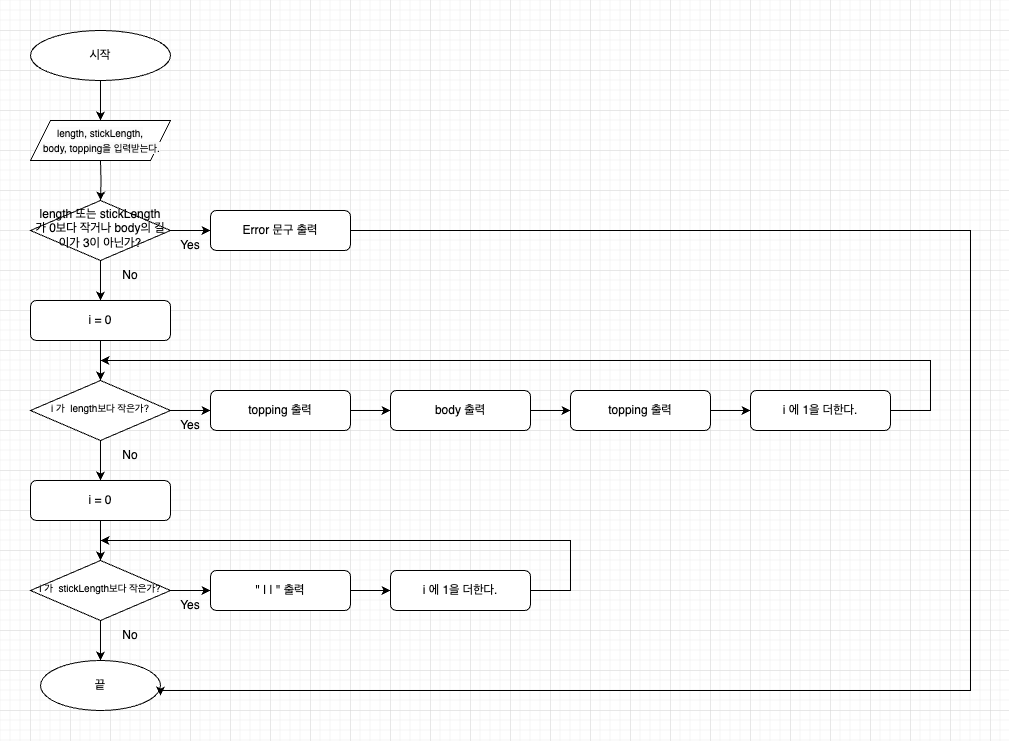

The diagram above was exported from draw.io. Its source (the exported page's mxGraphModel, read from the mxfile embedded in the PNG):
<mxGraphModel dx="1085" dy="709" grid="1" gridSize="10" guides="1" tooltips="1" connect="1" arrows="1" fold="1" page="1" pageScale="1" pageWidth="827" pageHeight="1169" math="0" shadow="0">
  <root>
    <mxCell id="WIyWlLk6GJQsqaUBKTNV-0" />
    <mxCell id="WIyWlLk6GJQsqaUBKTNV-1" parent="WIyWlLk6GJQsqaUBKTNV-0" />
    <mxCell id="9_fnknIiRb6-mF9Kx7yK-52" value="" style="edgeStyle=orthogonalEdgeStyle;rounded=0;orthogonalLoop=1;jettySize=auto;html=1;" edge="1" parent="WIyWlLk6GJQsqaUBKTNV-1" source="9_fnknIiRb6-mF9Kx7yK-57" target="9_fnknIiRb6-mF9Kx7yK-44">
      <mxGeometry relative="1" as="geometry">
        <mxPoint x="110" y="249.9999999999999" as="sourcePoint" />
      </mxGeometry>
    </mxCell>
    <mxCell id="9_fnknIiRb6-mF9Kx7yK-2" value="" style="edgeStyle=orthogonalEdgeStyle;rounded=0;orthogonalLoop=1;jettySize=auto;html=1;" edge="1" parent="WIyWlLk6GJQsqaUBKTNV-1" source="9_fnknIiRb6-mF9Kx7yK-4" target="9_fnknIiRb6-mF9Kx7yK-12">
      <mxGeometry relative="1" as="geometry" />
    </mxCell>
    <mxCell id="9_fnknIiRb6-mF9Kx7yK-50" value="" style="edgeStyle=orthogonalEdgeStyle;rounded=0;orthogonalLoop=1;jettySize=auto;html=1;" edge="1" parent="WIyWlLk6GJQsqaUBKTNV-1" source="9_fnknIiRb6-mF9Kx7yK-4" target="9_fnknIiRb6-mF9Kx7yK-6">
      <mxGeometry relative="1" as="geometry" />
    </mxCell>
    <mxCell id="9_fnknIiRb6-mF9Kx7yK-4" value="&lt;font style=&quot;font-size: 10px;&quot;&gt;i 가&amp;nbsp; length보다 작은가?&lt;/font&gt;" style="rhombus;whiteSpace=wrap;html=1;shadow=0;fontFamily=Helvetica;fontSize=12;align=center;strokeWidth=1;spacing=6;spacingTop=-4;" vertex="1" parent="WIyWlLk6GJQsqaUBKTNV-1">
      <mxGeometry x="40" y="390" width="140" height="60" as="geometry" />
    </mxCell>
    <mxCell id="9_fnknIiRb6-mF9Kx7yK-5" value="" style="edgeStyle=orthogonalEdgeStyle;rounded=0;orthogonalLoop=1;jettySize=auto;html=1;" edge="1" parent="WIyWlLk6GJQsqaUBKTNV-1" source="9_fnknIiRb6-mF9Kx7yK-6" target="9_fnknIiRb6-mF9Kx7yK-16">
      <mxGeometry relative="1" as="geometry" />
    </mxCell>
    <mxCell id="9_fnknIiRb6-mF9Kx7yK-6" value="i = 0" style="rounded=1;whiteSpace=wrap;html=1;fontSize=12;glass=0;strokeWidth=1;shadow=0;" vertex="1" parent="WIyWlLk6GJQsqaUBKTNV-1">
      <mxGeometry x="40" y="490" width="140" height="40" as="geometry" />
    </mxCell>
    <mxCell id="9_fnknIiRb6-mF9Kx7yK-7" value="i 에 1을 더한다." style="rounded=1;whiteSpace=wrap;html=1;fontSize=12;glass=0;strokeWidth=1;shadow=0;" vertex="1" parent="WIyWlLk6GJQsqaUBKTNV-1">
      <mxGeometry x="760" y="400" width="140" height="40" as="geometry" />
    </mxCell>
    <mxCell id="9_fnknIiRb6-mF9Kx7yK-32" value="" style="edgeStyle=orthogonalEdgeStyle;rounded=0;orthogonalLoop=1;jettySize=auto;html=1;" edge="1" parent="WIyWlLk6GJQsqaUBKTNV-1" source="9_fnknIiRb6-mF9Kx7yK-9">
      <mxGeometry relative="1" as="geometry">
        <mxPoint x="110" y="129.99999999999994" as="targetPoint" />
      </mxGeometry>
    </mxCell>
    <mxCell id="9_fnknIiRb6-mF9Kx7yK-9" value="시작" style="ellipse;whiteSpace=wrap;html=1;" vertex="1" parent="WIyWlLk6GJQsqaUBKTNV-1">
      <mxGeometry x="40" y="40" width="140" height="50" as="geometry" />
    </mxCell>
    <mxCell id="9_fnknIiRb6-mF9Kx7yK-10" value="끝" style="ellipse;whiteSpace=wrap;html=1;" vertex="1" parent="WIyWlLk6GJQsqaUBKTNV-1">
      <mxGeometry x="50" y="670" width="120" height="50" as="geometry" />
    </mxCell>
    <mxCell id="9_fnknIiRb6-mF9Kx7yK-61" value="" style="edgeStyle=orthogonalEdgeStyle;rounded=0;orthogonalLoop=1;jettySize=auto;html=1;" edge="1" parent="WIyWlLk6GJQsqaUBKTNV-1" source="9_fnknIiRb6-mF9Kx7yK-12" target="9_fnknIiRb6-mF9Kx7yK-59">
      <mxGeometry relative="1" as="geometry" />
    </mxCell>
    <mxCell id="9_fnknIiRb6-mF9Kx7yK-12" value="topping 출력" style="rounded=1;whiteSpace=wrap;html=1;fontSize=12;glass=0;strokeWidth=1;shadow=0;" vertex="1" parent="WIyWlLk6GJQsqaUBKTNV-1">
      <mxGeometry x="220" y="400" width="140" height="40" as="geometry" />
    </mxCell>
    <mxCell id="9_fnknIiRb6-mF9Kx7yK-13" value="Yes" style="text;html=1;strokeColor=none;fillColor=none;align=center;verticalAlign=middle;whiteSpace=wrap;rounded=0;" vertex="1" parent="WIyWlLk6GJQsqaUBKTNV-1">
      <mxGeometry x="170" y="420" width="60" height="30" as="geometry" />
    </mxCell>
    <mxCell id="9_fnknIiRb6-mF9Kx7yK-14" value="" style="edgeStyle=orthogonalEdgeStyle;rounded=0;orthogonalLoop=1;jettySize=auto;html=1;" edge="1" parent="WIyWlLk6GJQsqaUBKTNV-1" source="9_fnknIiRb6-mF9Kx7yK-16" target="9_fnknIiRb6-mF9Kx7yK-10">
      <mxGeometry relative="1" as="geometry" />
    </mxCell>
    <mxCell id="9_fnknIiRb6-mF9Kx7yK-15" value="" style="edgeStyle=orthogonalEdgeStyle;rounded=0;orthogonalLoop=1;jettySize=auto;html=1;" edge="1" parent="WIyWlLk6GJQsqaUBKTNV-1" source="9_fnknIiRb6-mF9Kx7yK-16" target="9_fnknIiRb6-mF9Kx7yK-21">
      <mxGeometry relative="1" as="geometry" />
    </mxCell>
    <mxCell id="9_fnknIiRb6-mF9Kx7yK-16" value="&lt;font style=&quot;font-size: 10px;&quot;&gt;i 가&amp;nbsp; stickLength보다 작은가?&lt;/font&gt;" style="rhombus;whiteSpace=wrap;html=1;shadow=0;fontFamily=Helvetica;fontSize=12;align=center;strokeWidth=1;spacing=6;spacingTop=-4;" vertex="1" parent="WIyWlLk6GJQsqaUBKTNV-1">
      <mxGeometry x="40" y="570" width="140" height="60" as="geometry" />
    </mxCell>
    <mxCell id="9_fnknIiRb6-mF9Kx7yK-18" value="No" style="text;html=1;strokeColor=none;fillColor=none;align=center;verticalAlign=middle;whiteSpace=wrap;rounded=0;" vertex="1" parent="WIyWlLk6GJQsqaUBKTNV-1">
      <mxGeometry x="110" y="630" width="60" height="30" as="geometry" />
    </mxCell>
    <mxCell id="9_fnknIiRb6-mF9Kx7yK-19" value="i 에 1을 더한다." style="rounded=1;whiteSpace=wrap;html=1;fontSize=12;glass=0;strokeWidth=1;shadow=0;" vertex="1" parent="WIyWlLk6GJQsqaUBKTNV-1">
      <mxGeometry x="400" y="580" width="140" height="40" as="geometry" />
    </mxCell>
    <mxCell id="9_fnknIiRb6-mF9Kx7yK-20" value="" style="edgeStyle=orthogonalEdgeStyle;rounded=0;orthogonalLoop=1;jettySize=auto;html=1;" edge="1" parent="WIyWlLk6GJQsqaUBKTNV-1" source="9_fnknIiRb6-mF9Kx7yK-21" target="9_fnknIiRb6-mF9Kx7yK-19">
      <mxGeometry relative="1" as="geometry" />
    </mxCell>
    <mxCell id="9_fnknIiRb6-mF9Kx7yK-21" value="&quot; | | &quot; 출력" style="rounded=1;whiteSpace=wrap;html=1;fontSize=12;glass=0;strokeWidth=1;shadow=0;" vertex="1" parent="WIyWlLk6GJQsqaUBKTNV-1">
      <mxGeometry x="220" y="580" width="140" height="40" as="geometry" />
    </mxCell>
    <mxCell id="9_fnknIiRb6-mF9Kx7yK-22" value="Yes" style="text;html=1;strokeColor=none;fillColor=none;align=center;verticalAlign=middle;whiteSpace=wrap;rounded=0;" vertex="1" parent="WIyWlLk6GJQsqaUBKTNV-1">
      <mxGeometry x="170" y="600" width="60" height="30" as="geometry" />
    </mxCell>
    <mxCell id="9_fnknIiRb6-mF9Kx7yK-27" value="" style="endArrow=classic;html=1;rounded=0;" edge="1" parent="WIyWlLk6GJQsqaUBKTNV-1">
      <mxGeometry width="50" height="50" relative="1" as="geometry">
        <mxPoint x="900" y="420" as="sourcePoint" />
        <mxPoint x="110" y="370" as="targetPoint" />
        <Array as="points">
          <mxPoint x="940" y="420" />
          <mxPoint x="940" y="370" />
        </Array>
      </mxGeometry>
    </mxCell>
    <mxCell id="9_fnknIiRb6-mF9Kx7yK-28" value="" style="endArrow=classic;html=1;rounded=0;" edge="1" parent="WIyWlLk6GJQsqaUBKTNV-1">
      <mxGeometry width="50" height="50" relative="1" as="geometry">
        <mxPoint x="540" y="600" as="sourcePoint" />
        <mxPoint x="110" y="550" as="targetPoint" />
        <Array as="points">
          <mxPoint x="580" y="600" />
          <mxPoint x="580" y="550" />
        </Array>
      </mxGeometry>
    </mxCell>
    <mxCell id="9_fnknIiRb6-mF9Kx7yK-33" value="" style="edgeStyle=orthogonalEdgeStyle;rounded=0;orthogonalLoop=1;jettySize=auto;html=1;" edge="1" parent="WIyWlLk6GJQsqaUBKTNV-1">
      <mxGeometry relative="1" as="geometry">
        <mxPoint x="110.00000000000011" y="169.99999999999994" as="sourcePoint" />
        <mxPoint x="110" y="209.9999999999999" as="targetPoint" />
      </mxGeometry>
    </mxCell>
    <mxCell id="9_fnknIiRb6-mF9Kx7yK-41" style="edgeStyle=orthogonalEdgeStyle;rounded=0;orthogonalLoop=1;jettySize=auto;html=1;exitX=1;exitY=0.5;exitDx=0;exitDy=0;entryX=1;entryY=0.5;entryDx=0;entryDy=0;" edge="1" parent="WIyWlLk6GJQsqaUBKTNV-1" source="9_fnknIiRb6-mF9Kx7yK-35">
      <mxGeometry relative="1" as="geometry">
        <mxPoint x="170.0000000000016" y="705" as="targetPoint" />
        <Array as="points">
          <mxPoint x="980" y="240" />
          <mxPoint x="980" y="700" />
          <mxPoint x="170" y="700" />
        </Array>
      </mxGeometry>
    </mxCell>
    <mxCell id="9_fnknIiRb6-mF9Kx7yK-35" value="Error 문구 출력" style="rounded=1;whiteSpace=wrap;html=1;fontSize=12;glass=0;strokeWidth=1;shadow=0;" vertex="1" parent="WIyWlLk6GJQsqaUBKTNV-1">
      <mxGeometry x="220" y="220" width="140" height="40" as="geometry" />
    </mxCell>
    <mxCell id="9_fnknIiRb6-mF9Kx7yK-49" value="" style="edgeStyle=orthogonalEdgeStyle;rounded=0;orthogonalLoop=1;jettySize=auto;html=1;" edge="1" parent="WIyWlLk6GJQsqaUBKTNV-1" source="9_fnknIiRb6-mF9Kx7yK-44" target="9_fnknIiRb6-mF9Kx7yK-4">
      <mxGeometry relative="1" as="geometry" />
    </mxCell>
    <mxCell id="9_fnknIiRb6-mF9Kx7yK-44" value="i = 0" style="rounded=1;whiteSpace=wrap;html=1;fontSize=12;glass=0;strokeWidth=1;shadow=0;" vertex="1" parent="WIyWlLk6GJQsqaUBKTNV-1">
      <mxGeometry x="40" y="310" width="140" height="40" as="geometry" />
    </mxCell>
    <mxCell id="9_fnknIiRb6-mF9Kx7yK-51" value="No" style="text;html=1;strokeColor=none;fillColor=none;align=center;verticalAlign=middle;whiteSpace=wrap;rounded=0;" vertex="1" parent="WIyWlLk6GJQsqaUBKTNV-1">
      <mxGeometry x="110" y="450" width="60" height="30" as="geometry" />
    </mxCell>
    <mxCell id="9_fnknIiRb6-mF9Kx7yK-55" value="No" style="text;html=1;strokeColor=none;fillColor=none;align=center;verticalAlign=middle;whiteSpace=wrap;rounded=0;" vertex="1" parent="WIyWlLk6GJQsqaUBKTNV-1">
      <mxGeometry x="110" y="270" width="60" height="30" as="geometry" />
    </mxCell>
    <mxCell id="9_fnknIiRb6-mF9Kx7yK-58" value="" style="edgeStyle=orthogonalEdgeStyle;rounded=0;orthogonalLoop=1;jettySize=auto;html=1;" edge="1" parent="WIyWlLk6GJQsqaUBKTNV-1" target="9_fnknIiRb6-mF9Kx7yK-57">
      <mxGeometry relative="1" as="geometry">
        <mxPoint x="110" y="249.9999999999999" as="sourcePoint" />
        <mxPoint x="110" y="290" as="targetPoint" />
      </mxGeometry>
    </mxCell>
    <mxCell id="9_fnknIiRb6-mF9Kx7yK-64" value="" style="edgeStyle=orthogonalEdgeStyle;rounded=0;orthogonalLoop=1;jettySize=auto;html=1;" edge="1" parent="WIyWlLk6GJQsqaUBKTNV-1" source="9_fnknIiRb6-mF9Kx7yK-57" target="9_fnknIiRb6-mF9Kx7yK-35">
      <mxGeometry relative="1" as="geometry" />
    </mxCell>
    <mxCell id="9_fnknIiRb6-mF9Kx7yK-57" value="&lt;font style=&quot;font-size: 12px;&quot;&gt;length 또는 stickLength가 0보다 작거나 body의 길이가 3이 아닌가?&lt;/font&gt;" style="rhombus;whiteSpace=wrap;html=1;shadow=0;fontFamily=Helvetica;fontSize=12;align=center;strokeWidth=1;spacing=6;spacingTop=-4;" vertex="1" parent="WIyWlLk6GJQsqaUBKTNV-1">
      <mxGeometry x="40" y="210" width="140" height="60" as="geometry" />
    </mxCell>
    <mxCell id="9_fnknIiRb6-mF9Kx7yK-62" value="" style="edgeStyle=orthogonalEdgeStyle;rounded=0;orthogonalLoop=1;jettySize=auto;html=1;" edge="1" parent="WIyWlLk6GJQsqaUBKTNV-1" source="9_fnknIiRb6-mF9Kx7yK-59" target="9_fnknIiRb6-mF9Kx7yK-60">
      <mxGeometry relative="1" as="geometry" />
    </mxCell>
    <mxCell id="9_fnknIiRb6-mF9Kx7yK-59" value="body 출력" style="rounded=1;whiteSpace=wrap;html=1;fontSize=12;glass=0;strokeWidth=1;shadow=0;" vertex="1" parent="WIyWlLk6GJQsqaUBKTNV-1">
      <mxGeometry x="400" y="400" width="140" height="40" as="geometry" />
    </mxCell>
    <mxCell id="9_fnknIiRb6-mF9Kx7yK-63" value="" style="edgeStyle=orthogonalEdgeStyle;rounded=0;orthogonalLoop=1;jettySize=auto;html=1;" edge="1" parent="WIyWlLk6GJQsqaUBKTNV-1" source="9_fnknIiRb6-mF9Kx7yK-60" target="9_fnknIiRb6-mF9Kx7yK-7">
      <mxGeometry relative="1" as="geometry" />
    </mxCell>
    <mxCell id="9_fnknIiRb6-mF9Kx7yK-60" value="topping 출력" style="rounded=1;whiteSpace=wrap;html=1;fontSize=12;glass=0;strokeWidth=1;shadow=0;" vertex="1" parent="WIyWlLk6GJQsqaUBKTNV-1">
      <mxGeometry x="580" y="400" width="140" height="40" as="geometry" />
    </mxCell>
    <mxCell id="9_fnknIiRb6-mF9Kx7yK-65" value="Yes" style="text;html=1;strokeColor=none;fillColor=none;align=center;verticalAlign=middle;whiteSpace=wrap;rounded=0;" vertex="1" parent="WIyWlLk6GJQsqaUBKTNV-1">
      <mxGeometry x="170" y="240" width="60" height="30" as="geometry" />
    </mxCell>
    <mxCell id="9_fnknIiRb6-mF9Kx7yK-66" value="&lt;font style=&quot;font-size: 10px;&quot;&gt;&lt;span style=&quot;color: rgb(0, 0, 0); font-family: Helvetica; font-style: normal; font-variant-ligatures: normal; font-variant-caps: normal; font-weight: 400; letter-spacing: normal; orphans: 2; text-align: center; text-indent: 0px; text-transform: none; widows: 2; word-spacing: 0px; -webkit-text-stroke-width: 0px; background-color: rgb(251, 251, 251); text-decoration-thickness: initial; text-decoration-style: initial; text-decoration-color: initial; float: none; display: inline !important;&quot;&gt;length, stickLength,&lt;br&gt;&amp;nbsp;body,&amp;nbsp;&lt;/span&gt;&lt;span style=&quot;color: rgb(0, 0, 0); font-family: Helvetica; font-style: normal; font-variant-ligatures: normal; font-variant-caps: normal; font-weight: 400; letter-spacing: normal; orphans: 2; text-align: center; text-indent: 0px; text-transform: none; widows: 2; word-spacing: 0px; -webkit-text-stroke-width: 0px; background-color: rgb(251, 251, 251); text-decoration-thickness: initial; text-decoration-style: initial; text-decoration-color: initial; float: none; display: inline !important;&quot;&gt;topping을 입력받는다.&lt;/span&gt;&lt;/font&gt;" style="shape=parallelogram;perimeter=parallelogramPerimeter;whiteSpace=wrap;html=1;fixedSize=1;" vertex="1" parent="WIyWlLk6GJQsqaUBKTNV-1">
      <mxGeometry x="40" y="130" width="140" height="40" as="geometry" />
    </mxCell>
  </root>
</mxGraphModel>